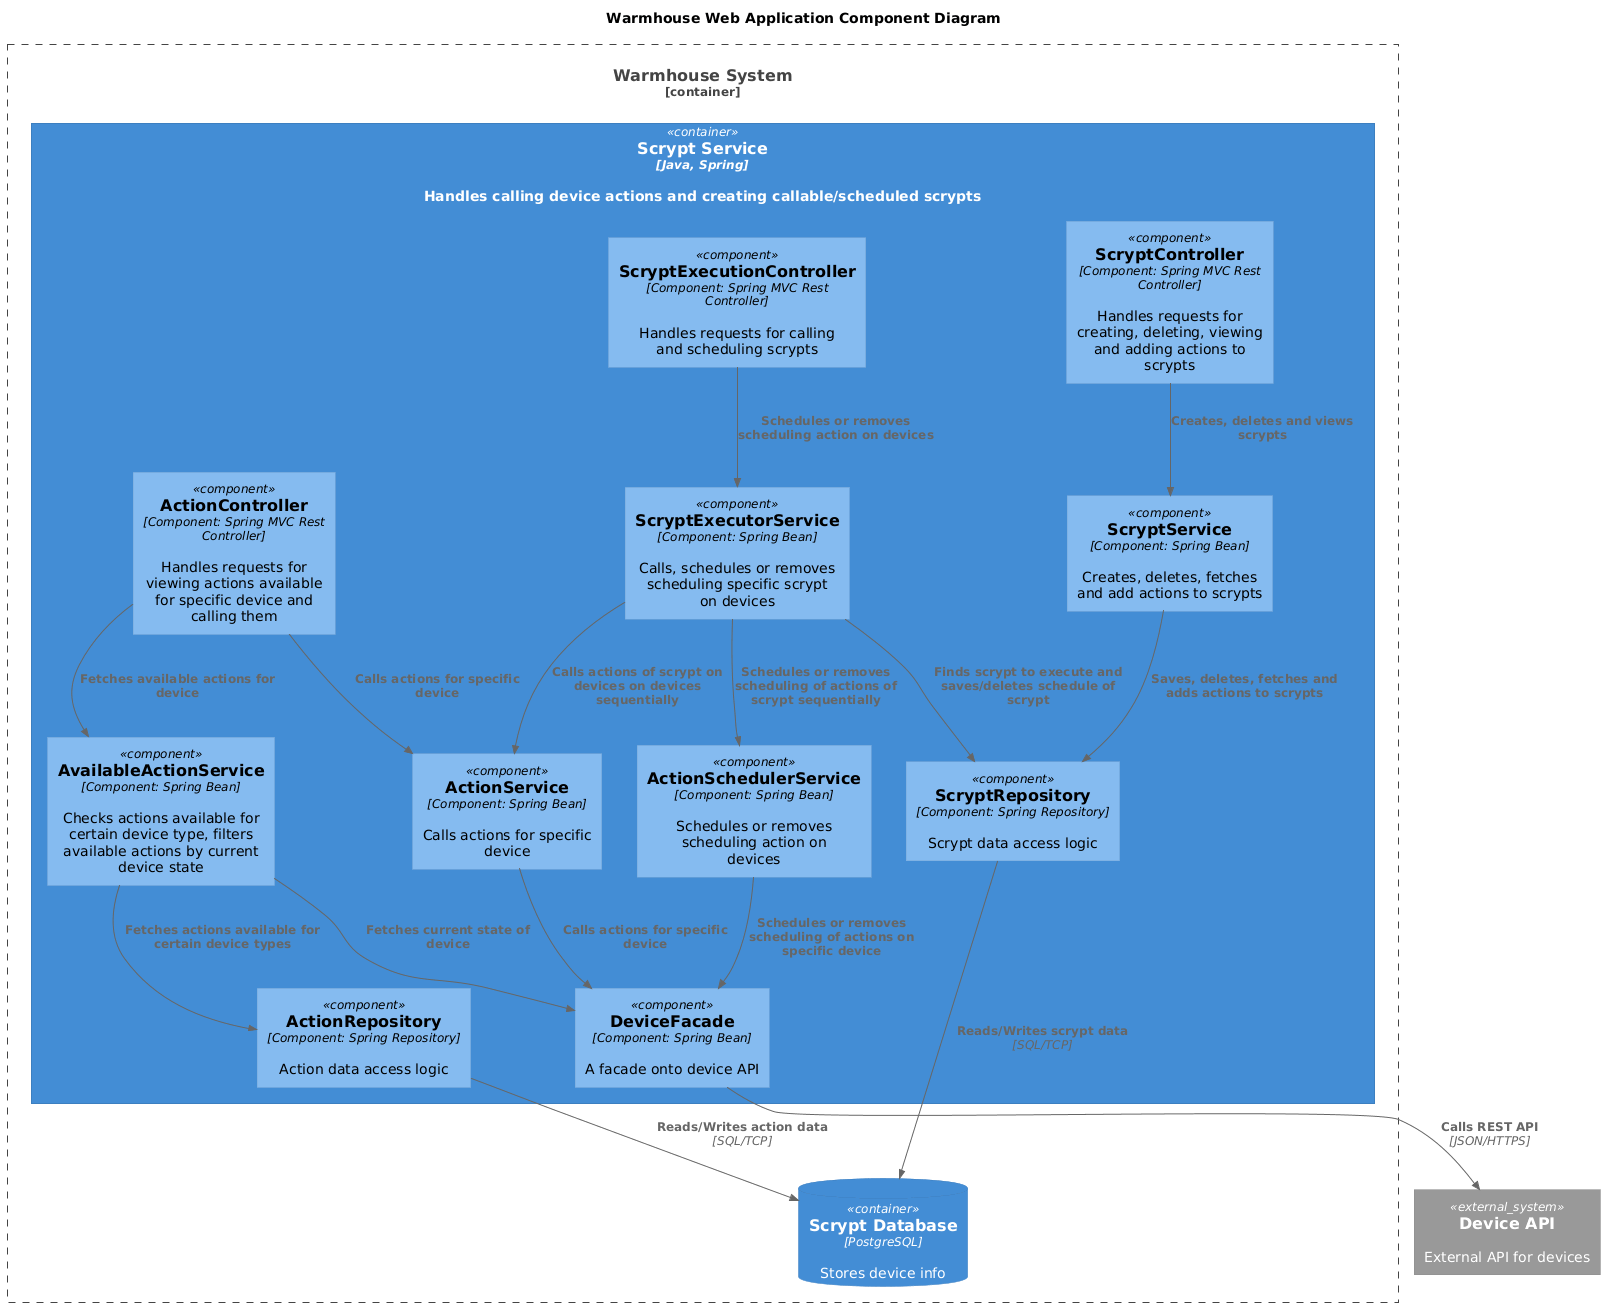

The diagram above was rendered by PlantUML. Its source (embedded in the PNG):
@startuml
title Warmhouse Web Application Component Diagram

top to bottom direction

!include ../templates/C4_Component.puml

Container_Boundary(WarmhouseSystem, "Warmhouse System") {
  Container(ScryptService, "Scrypt Service", "Java, Spring", "Handles calling device actions and creating callable/scheduled scrypts")
  ContainerDb(ScryptDatabase, "Scrypt Database", "PostgreSQL", "Stores device info")
}

Container(ScryptService, "Scrypt Service", "Java, Spring") {
  Component(ActionController, "ActionController", "Component: Spring MVC Rest Controller", "Handles requests for viewing actions available for specific device and calling them")
  Component(ScryptController, "ScryptController", "Component: Spring MVC Rest Controller", "Handles requests for creating, deleting, viewing and adding actions to scrypts")
  Component(ScryptExecutionController, "ScryptExecutionController", "Component: Spring MVC Rest Controller", "Handles requests for calling and scheduling scrypts")
  Component(AvailableActionService, "AvailableActionService", "Component: Spring Bean", "Checks actions available for certain device type, filters available actions by current device state")
  Component(ActionService, "ActionService", "Component: Spring Bean", "Calls actions for specific device")
  Component(ScryptServiceLayer, "ScryptService", "Component: Spring Bean", "Creates, deletes, fetches and add actions to scrypts")
  Component(ScryptExecutorService, "ScryptExecutorService", "Component: Spring Bean", "Calls, schedules or removes scheduling specific scrypt on devices")
  Component(ActionSchedulerService, "ActionSchedulerService", "Component: Spring Bean", "Schedules or removes scheduling action on devices")
  Component(DeviceFacade, "DeviceFacade", "Component: Spring Bean", "A facade onto device API")
  Component(ActionRepository, "ActionRepository", "Component: Spring Repository", "Action data access logic")
  Component(ScryptRepository, "ScryptRepository", "Component: Spring Repository", "Scrypt data access logic")
}

System_Ext(deviceApi, "Device API", "External API for devices")

Rel(ActionController,AvailableActionService,"Fetches available actions for device")
Rel(AvailableActionService,DeviceFacade,"Fetches current state of device")
Rel(AvailableActionService,ActionRepository,"Fetches actions available for certain device types")
Rel(ActionRepository, ScryptDatabase, "Reads/Writes action data", "SQL/TCP")
Rel(ActionController,ActionService,"Calls actions for specific device")
Rel(ActionService,DeviceFacade,"Calls actions for specific device")
Rel(DeviceFacade,deviceApi,"Calls REST API", "JSON/HTTPS")
Rel(ScryptController,ScryptServiceLayer,"Creates, deletes and views scrypts")
Rel(ScryptServiceLayer,ScryptRepository,"Saves, deletes, fetches and adds actions to scrypts")
Rel(ScryptRepository, ScryptDatabase, "Reads/Writes scrypt data", "SQL/TCP")
Rel(ScryptExecutionController,ScryptExecutorService,"Schedules or removes scheduling action on devices")
Rel(ScryptExecutorService,ActionService,"Calls actions of scrypt on devices on devices sequentially")
Rel(ScryptExecutorService,ScryptRepository,"Finds scrypt to execute and saves/deletes schedule of scrypt")
Rel(ScryptExecutorService,ActionSchedulerService,"Schedules or removes scheduling of actions of scrypt sequentially")
Rel(ActionSchedulerService,DeviceFacade,"Schedules or removes scheduling of actions on specific device")

@enduml